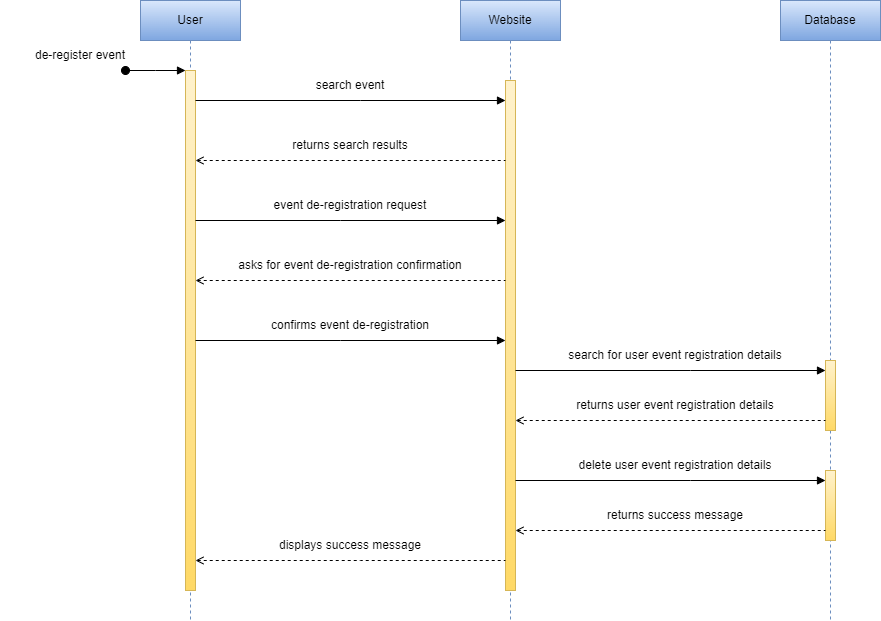

The diagram above was exported from draw.io. Its source (the exported page's mxGraphModel, read from the mxfile embedded in the PNG):
<mxGraphModel dx="1888" dy="641" grid="1" gridSize="10" guides="1" tooltips="1" connect="1" arrows="1" fold="1" page="1" pageScale="1" pageWidth="850" pageHeight="1100" math="0" shadow="0">
  <root>
    <mxCell id="0" />
    <mxCell id="1" parent="0" />
    <mxCell id="6rOV6lbwp6ndC8MWvNxU-39" value="User" style="shape=umlLifeline;perimeter=lifelinePerimeter;whiteSpace=wrap;html=1;container=0;dropTarget=0;collapsible=0;recursiveResize=0;outlineConnect=0;portConstraint=eastwest;newEdgeStyle={&quot;edgeStyle&quot;:&quot;elbowEdgeStyle&quot;,&quot;elbow&quot;:&quot;vertical&quot;,&quot;curved&quot;:0,&quot;rounded&quot;:0};fillColor=#dae8fc;gradientColor=#7ea6e0;strokeColor=#6c8ebf;" vertex="1" parent="1">
      <mxGeometry x="90" y="60" width="100" height="620" as="geometry" />
    </mxCell>
    <mxCell id="6rOV6lbwp6ndC8MWvNxU-40" value="" style="html=1;points=[];perimeter=orthogonalPerimeter;outlineConnect=0;targetShapes=umlLifeline;portConstraint=eastwest;newEdgeStyle={&quot;edgeStyle&quot;:&quot;elbowEdgeStyle&quot;,&quot;elbow&quot;:&quot;vertical&quot;,&quot;curved&quot;:0,&quot;rounded&quot;:0};fillColor=#fff2cc;gradientColor=#ffd966;strokeColor=#d6b656;" vertex="1" parent="6rOV6lbwp6ndC8MWvNxU-39">
      <mxGeometry x="45" y="70" width="10" height="520" as="geometry" />
    </mxCell>
    <mxCell id="6rOV6lbwp6ndC8MWvNxU-41" value="" style="html=1;verticalAlign=bottom;startArrow=oval;endArrow=block;startSize=8;edgeStyle=elbowEdgeStyle;elbow=vertical;curved=0;rounded=0;" edge="1" parent="6rOV6lbwp6ndC8MWvNxU-39" target="6rOV6lbwp6ndC8MWvNxU-40">
      <mxGeometry relative="1" as="geometry">
        <mxPoint x="-15" y="70" as="sourcePoint" />
      </mxGeometry>
    </mxCell>
    <mxCell id="6rOV6lbwp6ndC8MWvNxU-42" value="Website" style="shape=umlLifeline;perimeter=lifelinePerimeter;whiteSpace=wrap;html=1;container=0;dropTarget=0;collapsible=0;recursiveResize=0;outlineConnect=0;portConstraint=eastwest;newEdgeStyle={&quot;edgeStyle&quot;:&quot;elbowEdgeStyle&quot;,&quot;elbow&quot;:&quot;vertical&quot;,&quot;curved&quot;:0,&quot;rounded&quot;:0};fillColor=#dae8fc;gradientColor=#7ea6e0;strokeColor=#6c8ebf;" vertex="1" parent="1">
      <mxGeometry x="410" y="60" width="100" height="620" as="geometry" />
    </mxCell>
    <mxCell id="6rOV6lbwp6ndC8MWvNxU-43" value="" style="html=1;points=[];perimeter=orthogonalPerimeter;outlineConnect=0;targetShapes=umlLifeline;portConstraint=eastwest;newEdgeStyle={&quot;edgeStyle&quot;:&quot;elbowEdgeStyle&quot;,&quot;elbow&quot;:&quot;vertical&quot;,&quot;curved&quot;:0,&quot;rounded&quot;:0};fillColor=#fff2cc;gradientColor=#ffd966;strokeColor=#d6b656;" vertex="1" parent="6rOV6lbwp6ndC8MWvNxU-42">
      <mxGeometry x="45" y="80" width="10" height="510" as="geometry" />
    </mxCell>
    <mxCell id="6rOV6lbwp6ndC8MWvNxU-44" value="Database" style="shape=umlLifeline;perimeter=lifelinePerimeter;whiteSpace=wrap;html=1;container=0;dropTarget=0;collapsible=0;recursiveResize=0;outlineConnect=0;portConstraint=eastwest;newEdgeStyle={&quot;edgeStyle&quot;:&quot;elbowEdgeStyle&quot;,&quot;elbow&quot;:&quot;vertical&quot;,&quot;curved&quot;:0,&quot;rounded&quot;:0};fillColor=#dae8fc;strokeColor=#6c8ebf;gradientColor=#7ea6e0;" vertex="1" parent="1">
      <mxGeometry x="730" y="60" width="100" height="620" as="geometry" />
    </mxCell>
    <mxCell id="6rOV6lbwp6ndC8MWvNxU-45" value="&lt;span style=&quot;color: rgba(0, 0, 0, 0); font-family: monospace; font-size: 0px; text-align: start;&quot;&gt;%3CmxGraphModel%3E%3Croot%3E%3CmxCell%20id%3D%220%22%2F%3E%3CmxCell%20id%3D%221%22%20parent%3D%220%22%2F%3E%3CmxCell%20id%3D%222%22%20value%3D%22%22%20style%3D%22endArrow%3Dblock%3Bhtml%3D1%3Brounded%3D0%3BendFill%3D1%3B%22%20edge%3D%221%22%20parent%3D%221%22%3E%3CmxGeometry%20width%3D%2250%22%20height%3D%2250%22%20relative%3D%221%22%20as%3D%22geometry%22%3E%3CmxPoint%20x%3D%22465%22%20y%3D%22290%22%20as%3D%22sourcePoint%22%2F%3E%3CmxPoint%20x%3D%22775%22%20y%3D%22290%22%20as%3D%22targetPoint%22%2F%3E%3CArray%20as%3D%22points%22%3E%3CmxPoint%20x%3D%22620%22%20y%3D%22290%22%2F%3E%3C%2FArray%3E%3C%2FmxGeometry%3E%3C%2FmxCell%3E%3C%2Froot%3E%3C%2FmxGraphModel%3E&lt;/span&gt;" style="html=1;points=[];perimeter=orthogonalPerimeter;outlineConnect=0;targetShapes=umlLifeline;portConstraint=eastwest;newEdgeStyle={&quot;edgeStyle&quot;:&quot;elbowEdgeStyle&quot;,&quot;elbow&quot;:&quot;vertical&quot;,&quot;curved&quot;:0,&quot;rounded&quot;:0};fillColor=#fff2cc;gradientColor=#ffd966;strokeColor=#d6b656;" vertex="1" parent="6rOV6lbwp6ndC8MWvNxU-44">
      <mxGeometry x="45" y="360" width="10" height="70" as="geometry" />
    </mxCell>
    <mxCell id="6rOV6lbwp6ndC8MWvNxU-46" value="event de-registration request" style="text;html=1;strokeColor=none;fillColor=none;align=center;verticalAlign=middle;whiteSpace=wrap;rounded=0;" vertex="1" parent="1">
      <mxGeometry x="220" y="250" width="160" height="30" as="geometry" />
    </mxCell>
    <mxCell id="6rOV6lbwp6ndC8MWvNxU-47" value="asks for event de-registration confirmation" style="text;html=1;strokeColor=none;fillColor=none;align=center;verticalAlign=middle;whiteSpace=wrap;rounded=0;" vertex="1" parent="1">
      <mxGeometry x="186.25" y="310" width="227.5" height="30" as="geometry" />
    </mxCell>
    <mxCell id="6rOV6lbwp6ndC8MWvNxU-48" value="confirms event de-registration" style="text;html=1;strokeColor=none;fillColor=none;align=center;verticalAlign=middle;whiteSpace=wrap;rounded=0;" vertex="1" parent="1">
      <mxGeometry x="215" y="370" width="170" height="30" as="geometry" />
    </mxCell>
    <mxCell id="6rOV6lbwp6ndC8MWvNxU-50" value="search for&amp;nbsp;user event registration details" style="text;html=1;strokeColor=none;fillColor=none;align=center;verticalAlign=middle;whiteSpace=wrap;rounded=0;" vertex="1" parent="1">
      <mxGeometry x="510" y="400" width="230" height="30" as="geometry" />
    </mxCell>
    <mxCell id="6rOV6lbwp6ndC8MWvNxU-51" value="returns user event registration details" style="text;html=1;strokeColor=none;fillColor=none;align=center;verticalAlign=middle;whiteSpace=wrap;rounded=0;" vertex="1" parent="1">
      <mxGeometry x="520" y="450" width="210" height="30" as="geometry" />
    </mxCell>
    <mxCell id="6rOV6lbwp6ndC8MWvNxU-53" value="" style="endArrow=block;html=1;rounded=0;endFill=1;" edge="1" parent="1" source="6rOV6lbwp6ndC8MWvNxU-40" target="6rOV6lbwp6ndC8MWvNxU-43">
      <mxGeometry width="50" height="50" relative="1" as="geometry">
        <mxPoint x="490" y="300" as="sourcePoint" />
        <mxPoint x="540" y="250" as="targetPoint" />
        <Array as="points">
          <mxPoint x="290" y="280" />
        </Array>
      </mxGeometry>
    </mxCell>
    <mxCell id="6rOV6lbwp6ndC8MWvNxU-54" value="" style="endArrow=none;html=1;rounded=0;startArrow=open;startFill=0;dashed=1;" edge="1" parent="1" source="6rOV6lbwp6ndC8MWvNxU-40" target="6rOV6lbwp6ndC8MWvNxU-43">
      <mxGeometry width="50" height="50" relative="1" as="geometry">
        <mxPoint x="490" y="300" as="sourcePoint" />
        <mxPoint x="540" y="250" as="targetPoint" />
        <Array as="points">
          <mxPoint x="300" y="340" />
        </Array>
      </mxGeometry>
    </mxCell>
    <mxCell id="6rOV6lbwp6ndC8MWvNxU-55" value="" style="endArrow=block;html=1;rounded=0;endFill=1;" edge="1" parent="1" source="6rOV6lbwp6ndC8MWvNxU-40" target="6rOV6lbwp6ndC8MWvNxU-43">
      <mxGeometry width="50" height="50" relative="1" as="geometry">
        <mxPoint x="155" y="160" as="sourcePoint" />
        <mxPoint x="465" y="160" as="targetPoint" />
        <Array as="points">
          <mxPoint x="290" y="400" />
        </Array>
      </mxGeometry>
    </mxCell>
    <mxCell id="6rOV6lbwp6ndC8MWvNxU-57" value="" style="endArrow=block;html=1;rounded=0;endFill=1;" edge="1" parent="1" source="6rOV6lbwp6ndC8MWvNxU-43" target="6rOV6lbwp6ndC8MWvNxU-45">
      <mxGeometry width="50" height="50" relative="1" as="geometry">
        <mxPoint x="470" y="350" as="sourcePoint" />
        <mxPoint x="780" y="350" as="targetPoint" />
        <Array as="points">
          <mxPoint x="640" y="430" />
        </Array>
      </mxGeometry>
    </mxCell>
    <mxCell id="6rOV6lbwp6ndC8MWvNxU-58" value="" style="endArrow=none;html=1;rounded=0;startArrow=open;startFill=0;dashed=1;" edge="1" parent="1" source="6rOV6lbwp6ndC8MWvNxU-43" target="6rOV6lbwp6ndC8MWvNxU-45">
      <mxGeometry width="50" height="50" relative="1" as="geometry">
        <mxPoint x="460" y="410" as="sourcePoint" />
        <mxPoint x="770" y="410" as="targetPoint" />
        <Array as="points">
          <mxPoint x="600" y="480" />
        </Array>
      </mxGeometry>
    </mxCell>
    <mxCell id="6rOV6lbwp6ndC8MWvNxU-59" value="" style="endArrow=none;html=1;rounded=0;startArrow=open;startFill=0;dashed=1;" edge="1" parent="1" source="6rOV6lbwp6ndC8MWvNxU-40" target="6rOV6lbwp6ndC8MWvNxU-43">
      <mxGeometry width="50" height="50" relative="1" as="geometry">
        <mxPoint x="165" y="230" as="sourcePoint" />
        <mxPoint x="475" y="230" as="targetPoint" />
        <Array as="points">
          <mxPoint x="310" y="620" />
        </Array>
      </mxGeometry>
    </mxCell>
    <mxCell id="6rOV6lbwp6ndC8MWvNxU-60" value="de-register event" style="text;html=1;strokeColor=none;fillColor=none;align=center;verticalAlign=middle;whiteSpace=wrap;rounded=0;" vertex="1" parent="1">
      <mxGeometry x="-50" y="100" width="160" height="30" as="geometry" />
    </mxCell>
    <mxCell id="6rOV6lbwp6ndC8MWvNxU-61" value="delete user event registration details" style="text;html=1;strokeColor=none;fillColor=none;align=center;verticalAlign=middle;whiteSpace=wrap;rounded=0;" vertex="1" parent="1">
      <mxGeometry x="520" y="510" width="210" height="30" as="geometry" />
    </mxCell>
    <mxCell id="6rOV6lbwp6ndC8MWvNxU-62" value="returns success message" style="text;html=1;strokeColor=none;fillColor=none;align=center;verticalAlign=middle;whiteSpace=wrap;rounded=0;" vertex="1" parent="1">
      <mxGeometry x="545" y="560" width="160" height="30" as="geometry" />
    </mxCell>
    <mxCell id="6rOV6lbwp6ndC8MWvNxU-63" value="displays success message" style="text;html=1;strokeColor=none;fillColor=none;align=center;verticalAlign=middle;whiteSpace=wrap;rounded=0;" vertex="1" parent="1">
      <mxGeometry x="220" y="590" width="160" height="30" as="geometry" />
    </mxCell>
    <mxCell id="6rOV6lbwp6ndC8MWvNxU-64" value="" style="endArrow=block;html=1;rounded=0;endFill=1;" edge="1" parent="1" source="6rOV6lbwp6ndC8MWvNxU-43" target="6rOV6lbwp6ndC8MWvNxU-66">
      <mxGeometry width="50" height="50" relative="1" as="geometry">
        <mxPoint x="475" y="300" as="sourcePoint" />
        <mxPoint x="785" y="300" as="targetPoint" />
        <Array as="points">
          <mxPoint x="640" y="540" />
        </Array>
      </mxGeometry>
    </mxCell>
    <mxCell id="6rOV6lbwp6ndC8MWvNxU-66" value="&lt;span style=&quot;color: rgba(0, 0, 0, 0); font-family: monospace; font-size: 0px; text-align: start;&quot;&gt;%3CmxGraphModel%3E%3Croot%3E%3CmxCell%20id%3D%220%22%2F%3E%3CmxCell%20id%3D%221%22%20parent%3D%220%22%2F%3E%3CmxCell%20id%3D%222%22%20value%3D%22%22%20style%3D%22endArrow%3Dblock%3Bhtml%3D1%3Brounded%3D0%3BendFill%3D1%3B%22%20edge%3D%221%22%20parent%3D%221%22%3E%3CmxGeometry%20width%3D%2250%22%20height%3D%2250%22%20relative%3D%221%22%20as%3D%22geometry%22%3E%3CmxPoint%20x%3D%22465%22%20y%3D%22290%22%20as%3D%22sourcePoint%22%2F%3E%3CmxPoint%20x%3D%22775%22%20y%3D%22290%22%20as%3D%22targetPoint%22%2F%3E%3CArray%20as%3D%22points%22%3E%3CmxPoint%20x%3D%22620%22%20y%3D%22290%22%2F%3E%3C%2FArray%3E%3C%2FmxGeometry%3E%3C%2FmxCell%3E%3C%2Froot%3E%3C%2FmxGraphModel%3E&lt;/span&gt;" style="html=1;points=[];perimeter=orthogonalPerimeter;outlineConnect=0;targetShapes=umlLifeline;portConstraint=eastwest;newEdgeStyle={&quot;edgeStyle&quot;:&quot;elbowEdgeStyle&quot;,&quot;elbow&quot;:&quot;vertical&quot;,&quot;curved&quot;:0,&quot;rounded&quot;:0};fillColor=#fff2cc;gradientColor=#ffd966;strokeColor=#d6b656;" vertex="1" parent="1">
      <mxGeometry x="775" y="530" width="10" height="70" as="geometry" />
    </mxCell>
    <mxCell id="6rOV6lbwp6ndC8MWvNxU-67" value="" style="endArrow=none;html=1;rounded=0;startArrow=open;startFill=0;dashed=1;" edge="1" parent="1" source="6rOV6lbwp6ndC8MWvNxU-43" target="6rOV6lbwp6ndC8MWvNxU-66">
      <mxGeometry width="50" height="50" relative="1" as="geometry">
        <mxPoint x="475" y="350" as="sourcePoint" />
        <mxPoint x="785" y="350" as="targetPoint" />
        <Array as="points">
          <mxPoint x="640" y="590" />
        </Array>
      </mxGeometry>
    </mxCell>
    <mxCell id="6rOV6lbwp6ndC8MWvNxU-68" value="" style="endArrow=block;html=1;rounded=0;endFill=1;" edge="1" parent="1" source="6rOV6lbwp6ndC8MWvNxU-40" target="6rOV6lbwp6ndC8MWvNxU-43">
      <mxGeometry width="50" height="50" relative="1" as="geometry">
        <mxPoint x="155" y="290" as="sourcePoint" />
        <mxPoint x="465" y="290" as="targetPoint" />
        <Array as="points">
          <mxPoint x="310" y="160" />
        </Array>
      </mxGeometry>
    </mxCell>
    <mxCell id="6rOV6lbwp6ndC8MWvNxU-69" value="" style="endArrow=none;html=1;rounded=0;startArrow=open;startFill=0;dashed=1;" edge="1" parent="1" source="6rOV6lbwp6ndC8MWvNxU-40" target="6rOV6lbwp6ndC8MWvNxU-43">
      <mxGeometry width="50" height="50" relative="1" as="geometry">
        <mxPoint x="155" y="350" as="sourcePoint" />
        <mxPoint x="460" y="360" as="targetPoint" />
        <Array as="points">
          <mxPoint x="320" y="220" />
        </Array>
      </mxGeometry>
    </mxCell>
    <mxCell id="6rOV6lbwp6ndC8MWvNxU-70" value="search event" style="text;html=1;strokeColor=none;fillColor=none;align=center;verticalAlign=middle;whiteSpace=wrap;rounded=0;" vertex="1" parent="1">
      <mxGeometry x="255" y="130" width="90" height="30" as="geometry" />
    </mxCell>
    <mxCell id="6rOV6lbwp6ndC8MWvNxU-71" value="returns search results" style="text;html=1;strokeColor=none;fillColor=none;align=center;verticalAlign=middle;whiteSpace=wrap;rounded=0;" vertex="1" parent="1">
      <mxGeometry x="220" y="190" width="160" height="30" as="geometry" />
    </mxCell>
  </root>
</mxGraphModel>